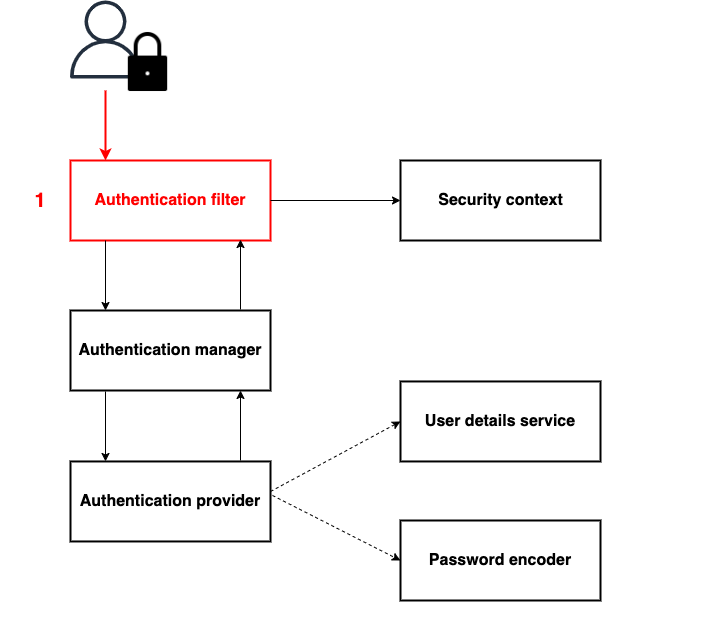

The diagram above was exported from draw.io. Its source (the exported page's mxGraphModel, read from the mxfile embedded in the PNG):
<mxGraphModel dx="1186" dy="707" grid="1" gridSize="10" guides="1" tooltips="1" connect="1" arrows="1" fold="1" page="1" pageScale="1" pageWidth="827" pageHeight="1169" math="0" shadow="0">
  <root>
    <mxCell id="0" />
    <mxCell id="1" parent="0" />
    <mxCell id="0_PqNhP7MZ1f8zbqcQ0X-2" value="" style="outlineConnect=0;fontColor=#232F3E;gradientColor=none;fillColor=#232F3E;strokeColor=none;dashed=0;verticalLabelPosition=bottom;verticalAlign=top;align=center;html=1;fontSize=12;fontStyle=0;aspect=fixed;pointerEvents=1;shape=mxgraph.aws4.user;" parent="1" vertex="1">
      <mxGeometry x="66" width="78" height="78" as="geometry" />
    </mxCell>
    <mxCell id="0_PqNhP7MZ1f8zbqcQ0X-5" value="" style="shape=image;html=1;verticalAlign=top;verticalLabelPosition=bottom;labelBackgroundColor=#ffffff;imageAspect=0;aspect=fixed;image=https://cdn4.iconfinder.com/data/icons/user-interface-glyph-5/32/Padlock-128.png;strokeWidth=1;" parent="1" vertex="1">
      <mxGeometry x="116" y="30" width="63" height="63" as="geometry" />
    </mxCell>
    <mxCell id="0_PqNhP7MZ1f8zbqcQ0X-7" value="" style="rounded=0;whiteSpace=wrap;html=1;strokeWidth=2;strokeColor=#FF0000;" parent="1" vertex="1">
      <mxGeometry x="70" y="160" width="200" height="80" as="geometry" />
    </mxCell>
    <mxCell id="0_PqNhP7MZ1f8zbqcQ0X-8" value="&lt;font style=&quot;font-size: 16px&quot; color=&quot;#ff0000&quot;&gt;&lt;b&gt;Authentication filter&lt;/b&gt;&lt;/font&gt;" style="text;html=1;strokeColor=none;fillColor=none;align=center;verticalAlign=middle;whiteSpace=wrap;rounded=0;" parent="1" vertex="1">
      <mxGeometry x="85" y="190" width="170" height="20" as="geometry" />
    </mxCell>
    <mxCell id="0_PqNhP7MZ1f8zbqcQ0X-9" value="" style="endArrow=classic;html=1;entryX=0.445;entryY=0;entryDx=0;entryDy=0;entryPerimeter=0;strokeWidth=2;strokeColor=#FF0000;" parent="1" edge="1">
      <mxGeometry width="50" height="50" relative="1" as="geometry">
        <mxPoint x="105" y="90" as="sourcePoint" />
        <mxPoint x="105" y="160" as="targetPoint" />
      </mxGeometry>
    </mxCell>
    <mxCell id="0_PqNhP7MZ1f8zbqcQ0X-10" value="" style="rounded=0;whiteSpace=wrap;html=1;strokeWidth=2;" parent="1" vertex="1">
      <mxGeometry x="70" y="310" width="200" height="80" as="geometry" />
    </mxCell>
    <mxCell id="0_PqNhP7MZ1f8zbqcQ0X-11" value="&lt;b&gt;&lt;font style=&quot;font-size: 16px&quot;&gt;Authentication manager&lt;/font&gt;&lt;/b&gt;" style="text;html=1;strokeColor=none;fillColor=none;align=center;verticalAlign=middle;whiteSpace=wrap;rounded=0;" parent="1" vertex="1">
      <mxGeometry x="75" y="340" width="190" height="20" as="geometry" />
    </mxCell>
    <mxCell id="0_PqNhP7MZ1f8zbqcQ0X-12" value="" style="endArrow=classic;html=1;entryX=0.445;entryY=0;entryDx=0;entryDy=0;entryPerimeter=0;" parent="1" edge="1">
      <mxGeometry width="50" height="50" relative="1" as="geometry">
        <mxPoint x="105" y="240" as="sourcePoint" />
        <mxPoint x="105" y="310" as="targetPoint" />
      </mxGeometry>
    </mxCell>
    <mxCell id="0_PqNhP7MZ1f8zbqcQ0X-13" value="" style="endArrow=classic;html=1;entryX=0.85;entryY=0.988;entryDx=0;entryDy=0;entryPerimeter=0;" parent="1" target="0_PqNhP7MZ1f8zbqcQ0X-7" edge="1">
      <mxGeometry width="50" height="50" relative="1" as="geometry">
        <mxPoint x="240" y="309" as="sourcePoint" />
        <mxPoint x="340" y="250" as="targetPoint" />
      </mxGeometry>
    </mxCell>
    <mxCell id="0_PqNhP7MZ1f8zbqcQ0X-14" value="" style="rounded=0;whiteSpace=wrap;html=1;strokeWidth=2;" parent="1" vertex="1">
      <mxGeometry x="70" y="460.96000000000004" width="200" height="80" as="geometry" />
    </mxCell>
    <mxCell id="0_PqNhP7MZ1f8zbqcQ0X-15" value="&lt;b&gt;&lt;font style=&quot;font-size: 16px&quot;&gt;Authentication provider&lt;/font&gt;&lt;/b&gt;" style="text;html=1;strokeColor=none;fillColor=none;align=center;verticalAlign=middle;whiteSpace=wrap;rounded=0;" parent="1" vertex="1">
      <mxGeometry x="75" y="490.96" width="190" height="20" as="geometry" />
    </mxCell>
    <mxCell id="0_PqNhP7MZ1f8zbqcQ0X-16" value="" style="endArrow=classic;html=1;entryX=0.445;entryY=0;entryDx=0;entryDy=0;entryPerimeter=0;" parent="1" edge="1">
      <mxGeometry width="50" height="50" relative="1" as="geometry">
        <mxPoint x="105" y="390.96000000000004" as="sourcePoint" />
        <mxPoint x="105" y="460.96000000000004" as="targetPoint" />
      </mxGeometry>
    </mxCell>
    <mxCell id="0_PqNhP7MZ1f8zbqcQ0X-17" value="" style="endArrow=classic;html=1;entryX=0.85;entryY=0.988;entryDx=0;entryDy=0;entryPerimeter=0;" parent="1" edge="1">
      <mxGeometry width="50" height="50" relative="1" as="geometry">
        <mxPoint x="240" y="459.96000000000004" as="sourcePoint" />
        <mxPoint x="240" y="390" as="targetPoint" />
      </mxGeometry>
    </mxCell>
    <mxCell id="0_PqNhP7MZ1f8zbqcQ0X-20" value="" style="endArrow=classic;html=1;exitX=1;exitY=0.5;exitDx=0;exitDy=0;entryX=0;entryY=0.5;entryDx=0;entryDy=0;" parent="1" source="0_PqNhP7MZ1f8zbqcQ0X-7" edge="1">
      <mxGeometry width="50" height="50" relative="1" as="geometry">
        <mxPoint x="320" y="225" as="sourcePoint" />
        <mxPoint x="400" y="200" as="targetPoint" />
      </mxGeometry>
    </mxCell>
    <mxCell id="0_PqNhP7MZ1f8zbqcQ0X-22" value="" style="rounded=0;whiteSpace=wrap;html=1;strokeWidth=2;" parent="1" vertex="1">
      <mxGeometry x="400" y="160" width="200" height="80" as="geometry" />
    </mxCell>
    <mxCell id="0_PqNhP7MZ1f8zbqcQ0X-23" value="&lt;b&gt;&lt;font style=&quot;font-size: 16px&quot;&gt;Security context&lt;/font&gt;&lt;/b&gt;" style="text;html=1;strokeColor=none;fillColor=none;align=center;verticalAlign=middle;whiteSpace=wrap;rounded=0;" parent="1" vertex="1">
      <mxGeometry x="434.75" y="190" width="130.5" height="20" as="geometry" />
    </mxCell>
    <mxCell id="0_PqNhP7MZ1f8zbqcQ0X-26" value="" style="rounded=0;whiteSpace=wrap;html=1;strokeWidth=2;" parent="1" vertex="1">
      <mxGeometry x="400" y="380.96" width="200" height="80" as="geometry" />
    </mxCell>
    <mxCell id="0_PqNhP7MZ1f8zbqcQ0X-27" value="&lt;b&gt;&lt;font style=&quot;font-size: 16px&quot;&gt;User details service&lt;/font&gt;&lt;/b&gt;" style="text;html=1;strokeColor=none;fillColor=none;align=center;verticalAlign=middle;whiteSpace=wrap;rounded=0;" parent="1" vertex="1">
      <mxGeometry x="420" y="410.96" width="160" height="20" as="geometry" />
    </mxCell>
    <mxCell id="0_PqNhP7MZ1f8zbqcQ0X-28" value="" style="rounded=0;whiteSpace=wrap;html=1;strokeWidth=2;" parent="1" vertex="1">
      <mxGeometry x="400" y="520" width="200" height="80" as="geometry" />
    </mxCell>
    <mxCell id="0_PqNhP7MZ1f8zbqcQ0X-29" value="&lt;b&gt;&lt;font style=&quot;font-size: 16px&quot;&gt;Password encoder&lt;/font&gt;&lt;/b&gt;" style="text;html=1;strokeColor=none;fillColor=none;align=center;verticalAlign=middle;whiteSpace=wrap;rounded=0;" parent="1" vertex="1">
      <mxGeometry x="425" y="550" width="150" height="20" as="geometry" />
    </mxCell>
    <mxCell id="0_PqNhP7MZ1f8zbqcQ0X-30" value="" style="html=1;labelBackgroundColor=#ffffff;startArrow=none;startFill=0;startSize=6;endArrow=classic;endFill=1;endSize=6;jettySize=auto;orthogonalLoop=1;strokeWidth=1;dashed=1;fontSize=14;entryX=0;entryY=0.5;entryDx=0;entryDy=0;" parent="1" target="0_PqNhP7MZ1f8zbqcQ0X-26" edge="1">
      <mxGeometry width="60" height="60" relative="1" as="geometry">
        <mxPoint x="270" y="491" as="sourcePoint" />
        <mxPoint x="330" y="430.96" as="targetPoint" />
      </mxGeometry>
    </mxCell>
    <mxCell id="0_PqNhP7MZ1f8zbqcQ0X-31" value="" style="html=1;labelBackgroundColor=#ffffff;startArrow=none;startFill=0;startSize=6;endArrow=classic;endFill=1;endSize=6;jettySize=auto;orthogonalLoop=1;strokeWidth=1;dashed=1;fontSize=14;exitX=1.01;exitY=0.425;exitDx=0;exitDy=0;exitPerimeter=0;entryX=0;entryY=0.5;entryDx=0;entryDy=0;" parent="1" source="0_PqNhP7MZ1f8zbqcQ0X-14" target="0_PqNhP7MZ1f8zbqcQ0X-28" edge="1">
      <mxGeometry width="60" height="60" relative="1" as="geometry">
        <mxPoint x="330" y="530.96" as="sourcePoint" />
        <mxPoint x="390" y="470.96000000000004" as="targetPoint" />
      </mxGeometry>
    </mxCell>
    <mxCell id="_vU1Q3zlHJ-pDy7JgHmu-1" value="&lt;b&gt;&lt;font style=&quot;font-size: 20px&quot; color=&quot;#ff0000&quot;&gt;1&lt;/font&gt;&lt;/b&gt;" style="text;html=1;strokeColor=none;fillColor=none;align=center;verticalAlign=middle;whiteSpace=wrap;rounded=0;" parent="1" vertex="1">
      <mxGeometry x="20" y="190" width="40" height="20" as="geometry" />
    </mxCell>
    <mxCell id="oDquA3_BBk_rPY8bFidn-1" value="" style="rounded=0;whiteSpace=wrap;html=1;fillColor=none;strokeColor=none;" vertex="1" parent="1">
      <mxGeometry width="720" height="640" as="geometry" />
    </mxCell>
  </root>
</mxGraphModel>